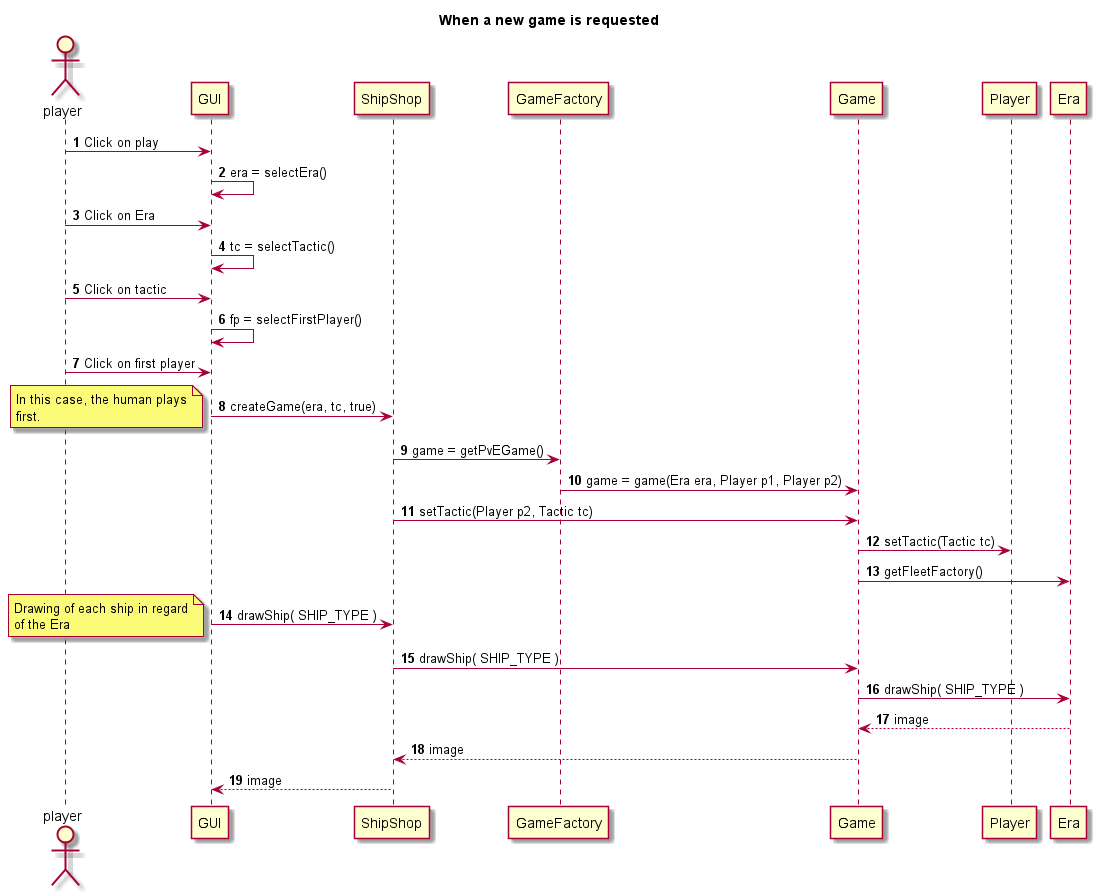

The diagram above was rendered by PlantUML. Its source (embedded in the PNG):
@startuml
title When a new game is requested

autonumber
actor player

player -> GUI: Click on play

GUI -> GUI: era = selectEra()
player -> GUI: Click on Era

GUI -> GUI: tc = selectTactic()
player -> GUI: Click on tactic

GUI -> GUI: fp = selectFirstPlayer()
player -> GUI: Click on first player


GUI -> ShipShop: createGame(era, tc, true)

note left
In this case, the human plays
first.
end note

ShipShop -> GameFactory: game = getPvEGame()

GameFactory -> Game:  game = game(Era era, Player p1, Player p2)
ShipShop -> Game: setTactic(Player p2, Tactic tc)
Game -> Player: setTactic(Tactic tc)

Game -> Era: getFleetFactory()

GUI -> ShipShop: drawShip( SHIP_TYPE )

note left
Drawing of each ship in regard
of the Era
end note


ShipShop -> Game: drawShip( SHIP_TYPE )

Game -> Era: drawShip( SHIP_TYPE )

Era --> Game : image

Game --> ShipShop : image

ShipShop --> GUI : image

@enduml